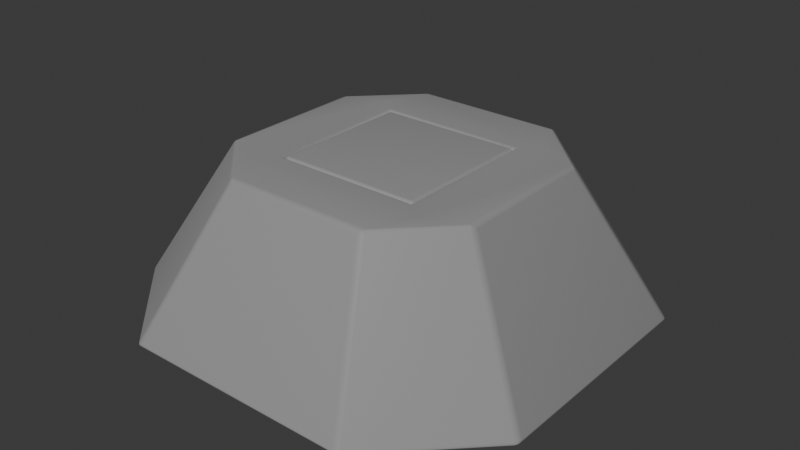 # Source: satisfying_20240225.blend  (saved by Blender 4.0.36; exported with 4.5.12 LTS)
import bpy
from mathutils import Matrix  # noqa: F401  (used for matrix-valued properties, if any)

bpy.ops.wm.read_factory_settings(use_empty=True)
scene = bpy.context.scene
scene.name = 'Scene'

# ---- collections
col_collection = bpy.data.collections.new('Collection'); scene.collection.children.link(col_collection)

# ---- materials (node trees are filled in below, after node groups)
mat_material = bpy.data.materials.new('Material')
mat_material.alpha_threshold = 0.0
mat_material.roughness = 0.5
mat_material.line_color = (0.0, 0.0, 0.0, 1.0)

# ---- material node trees
mat_material.use_nodes = True; mat_material.node_tree.nodes.clear()
_N = mat_material.node_tree.nodes; _L = mat_material.node_tree.links
n0 = _N.new('ShaderNodeOutputMaterial'); n0.name = 'Material Output'; n0.location = (300, 300)
n1 = _N.new('ShaderNodeBsdfPrincipled'); n1.name = 'Principled BSDF'; n1.location = (10, 300)
n1.inputs[3].default_value = 1.45
_L.new(n1.outputs[0], n0.inputs[0])
n0.is_active_output = True

# ---- world
world_world = bpy.data.worlds.new('World'); scene.world = world_world
world_world.use_nodes = True; world_world.node_tree.nodes.clear()
_N = world_world.node_tree.nodes; _L = world_world.node_tree.links
n0 = _N.new('ShaderNodeOutputWorld'); n0.name = 'World Output'; n0.location = (300, 300)
n1 = _N.new('ShaderNodeBackground'); n1.name = 'Background'; n1.location = (10, 300)
n1.inputs[0].default_value = (0.05088, 0.05088, 0.05088, 1.0)
_L.new(n1.outputs[0], n0.inputs[0])
n0.is_active_output = True
world_world.color = (0.05088, 0.05088, 0.05088)
world_world.use_sun_shadow = False
world_world.sun_shadow_jitter_overblur = 0.0

# ---- lights
light_sun = bpy.data.lights.new('Sun', 'SUN')
light_sun.transmission_factor = 0.0
light_sun.energy = 1.0

# ---- meshes
me_cube = bpy.data.meshes.new('Cube')
me_cube.from_pydata([(1.0, 1.0, 1.0), (1.0, 1.0, -1.0), (1.0, -1.0, 1.0), (1.0, -1.0, -1.0), (-1.0, 1.0, 1.0), (-1.0, 1.0, -1.0), (-1.0, -1.0, 1.0), (-1.0, -1.0, -1.0)], [], [(0, 4, 6, 2), (3, 2, 6, 7), (7, 6, 4, 5), (5, 1, 3, 7), (1, 0, 2, 3), (5, 4, 0, 1)])
me_cube.polygons.foreach_set('use_smooth', [True] * 6)
_uv = me_cube.uv_layers.new(name='UVMap')
_uv.uv.foreach_set('vector', [0.625, 0.5, 0.875, 0.5, 0.875, 0.75, 0.625, 0.75, 0.375, 0.75, 0.625, 0.75, 0.625, 1.0, 0.375, 1.0, 0.375, 0.0, 0.625, 0.0, 0.625, 0.25, 0.375, 0.25, 0.125, 0.5, 0.375, 0.5, 0.375, 0.75, 0.125, 0.75, 0.375, 0.5, 0.625, 0.5, 0.625, 0.75, 0.375, 0.75, 0.375, 0.25, 0.625, 0.25, 0.625, 0.5, 0.375, 0.5])
me_cube.materials.append(mat_material)
me_cube.use_mirror_vertex_groups = False
me_cube.update()
me_cube_001 = bpy.data.meshes.new('Cube.001')
me_cube_001.from_pydata([(1.0, 1.0, 1.074), (1.0, -1.0, 1.074), (-1.0, 1.0, 1.074), (-1.0, -1.0, 1.074), (1.006, 1.863, 1.074), (1.863, 1.006, 1.074), (1.257, 1.257, 1.074), (1.863, -1.006, 1.074), (1.006, -1.863, 1.074), (1.257, -1.257, 1.074), (-1.863, 1.006, 1.074), (-1.006, 1.863, 1.074), (-1.257, 1.257, 1.074), (-1.006, -1.863, 1.074), (-1.863, -1.006, 1.074), (-1.257, -1.257, 1.074), (3.003, -1.623, -0.9277), (2.027, 2.027, -0.9277), (3.003, 1.623, -0.9277), (1.623, 3.003, -0.9277), (-1.0, -1.0, -0.9277), (-1.0, 1.0, -0.9277), (1.0, -1.0, -0.9277), (1.0, 1.0, -0.9277), (1.623, -3.003, -0.9277), (2.027, -2.027, -0.9277), (-3.003, 1.623, -0.9277), (-1.623, 3.003, -0.9277), (-2.027, 2.027, -0.9277), (-1.623, -3.003, -0.9277), (-3.003, -1.623, -0.9277), (-2.027, -2.027, -0.9277)], [], [(29, 30, 31), (16, 24, 25), (21, 20, 31, 30, 26, 28), (23, 21, 28, 27, 19, 17), (3, 15, 13, 8, 9, 1), (0, 6, 4, 11, 12, 2), (1, 9, 7, 5, 6, 0), (2, 12, 10, 14, 15, 3), (4, 6, 5), (7, 9, 8), (10, 12, 11), (13, 15, 14), (19, 18, 17), (20, 22, 25, 24, 29, 31), (22, 23, 17, 18, 16, 25), (2, 3, 20, 21), (26, 27, 28), (0, 2, 21, 23), (3, 1, 22, 20), (13, 14, 30, 29), (14, 10, 26, 30), (10, 11, 27, 26), (5, 7, 16, 18), (8, 13, 29, 24), (1, 0, 23, 22), (7, 8, 24, 16), (11, 4, 19, 27), (4, 5, 18, 19)])
me_cube_001.polygons.foreach_set('use_smooth', [True] * 28)
_uv = me_cube_001.uv_layers.new(name='UVMap')
_uv.uv.foreach_set('vector', [0.625, 0.0, 0.625, 0.05747, 0.625, 0.0, 0.625, 0.6925, 0.625, 0.75, 0.625, 0.75, 0.625, 0.25, 0.625, 0.0, 0.625, 0.0, 0.625, 0.05747, 0.625, 0.1925, 0.625, 0.25, 0.625, 0.5, 0.625, 0.25, 0.625, 0.25, 0.625, 0.3075, 0.625, 0.4425, 0.625, 0.5, 0.625, 1.0, 0.625, 1.0, 0.625, 0.9425, 0.625, 0.8075, 0.625, 0.75, 0.625, 0.75, 0.625, 0.5, 0.625, 0.5, 0.625, 0.4425, 0.625, 0.3075, 0.625, 0.25, 0.625, 0.25, 0.625, 0.75, 0.625, 0.75, 0.625, 0.6925, 0.625, 0.5575, 0.625, 0.5, 0.625, 0.5, 0.625, 0.25, 0.625, 0.25, 0.625, 0.1925, 0.625, 0.05747, 0.625, 0.0, 0.625, 0.0, 0.625, 0.4425, 0.625, 0.5, 0.625, 0.5, 0.625, 0.6925, 0.625, 0.75, 0.625, 0.75, 0.625, 0.1925, 0.625, 0.25, 0.625, 0.25, 0.625, 0.0, 0.625, 0.0, 0.625, 0.05747, 0.625, 0.4425, 0.625, 0.5, 0.625, 0.5, 0.625, 1.0, 0.625, 0.75, 0.625, 0.75, 0.625, 0.8075, 0.625, 0.9425, 0.625, 1.0, 0.625, 0.75, 0.625, 0.5, 0.625, 0.5, 0.625, 0.5575, 0.625, 0.6925, 0.625, 0.75, 0.625, 0.25, 0.625, 0.0, 0.625, 0.0, 0.625, 0.25, 0.625, 0.1925, 0.625, 0.25, 0.625, 0.25, 0.625, 0.5, 0.625, 0.25, 0.625, 0.25, 0.625, 0.5, 0.625, 1.0, 0.625, 0.75, 0.625, 0.75, 0.625, 1.0, 0.625, 0.0, 0.625, 0.05747, 0.625, 0.05747, 0.625, 0.0, 0.625, 0.05747, 0.625, 0.1925, 0.625, 0.1925, 0.625, 0.05747, 0.625, 0.1925, 0.625, 0.25, 0.625, 0.25, 0.625, 0.1925, 0.625, 0.5575, 0.625, 0.6925, 0.625, 0.6925, 0.625, 0.5575, 0.625, 0.8075, 0.625, 0.9425, 0.625, 0.9425, 0.625, 0.8075, 0.625, 0.75, 0.625, 0.5, 0.625, 0.5, 0.625, 0.75, 0.625, 0.6925, 0.625, 0.75, 0.625, 0.75, 0.625, 0.6925, 0.625, 0.3075, 0.625, 0.4425, 0.625, 0.4425, 0.625, 0.3075, 0.625, 0.4425, 0.625, 0.5, 0.625, 0.5, 0.625, 0.4425])
me_cube_001.materials.append(mat_material)
me_cube_001.use_mirror_vertex_groups = False
me_cube_001.update()

# ---- objects
ob_cube = bpy.data.objects.new('Cube', me_cube)
ob_cube_001 = bpy.data.objects.new('Cube.001', me_cube_001)
ob_sun = bpy.data.objects.new('Sun', light_sun)

# ---- transforms, parenting, visibility, modifiers, constraints
ob_cube.location = (0.0, 0.0, 0.0)
ob_cube.lock_rotations_4d = False
ob_cube.empty_display_type = 'ARROWS'
ob_cube.lineart.crease_threshold = 0.0
_m = ob_cube.modifiers.new('Bevel', 'BEVEL')
_m.width = 0.05
_m.width_pct = 0.05
_m.segments = 6
ob_cube_001.location = (0.0, 0.0, -0.07487)
ob_cube_001.lock_rotations_4d = False
ob_cube_001.empty_display_type = 'ARROWS'
ob_cube_001.lineart.crease_threshold = 0.0
_m = ob_cube_001.modifiers.new('Bevel', 'BEVEL')
_m.width = 0.05
_m.width_pct = 0.05
_m.segments = 6
ob_sun.location = (1.454, -2.683, 4.368)
ob_sun.rotation_euler = (0.7562, 0.3699, 0.03232)

# ---- collection membership
col_collection.objects.link(ob_cube)
col_collection.objects.link(ob_cube_001)
col_collection.objects.link(ob_sun)

# ---- scene / render settings (as saved in the file)
scene.frame_start = 1; scene.frame_end = 250; scene.frame_set(1)
scene.render.engine = 'CYCLES'
scene.cycles.sampling_pattern = 'TABULATED_SOBOL'
bpy.context.view_layer.update()

# ---- added for rendering (the .blend has no active camera): camera
cam_auto = bpy.data.cameras.new('AutoCamera')
cam_auto.lens = 50.0
cam_auto.sensor_width = 36.0
cam_auto.clip_end = 1000.0
ob_auto_camera = bpy.data.objects.new('AutoCamera', cam_auto)
scene.collection.objects.link(ob_auto_camera)
ob_auto_camera.location = (8.02253, -9.62703, 6.41672)
ob_auto_camera.rotation_euler = (1.09748, -7.21219e-08, 0.694738)
scene.camera = ob_auto_camera
bpy.context.view_layer.update()
